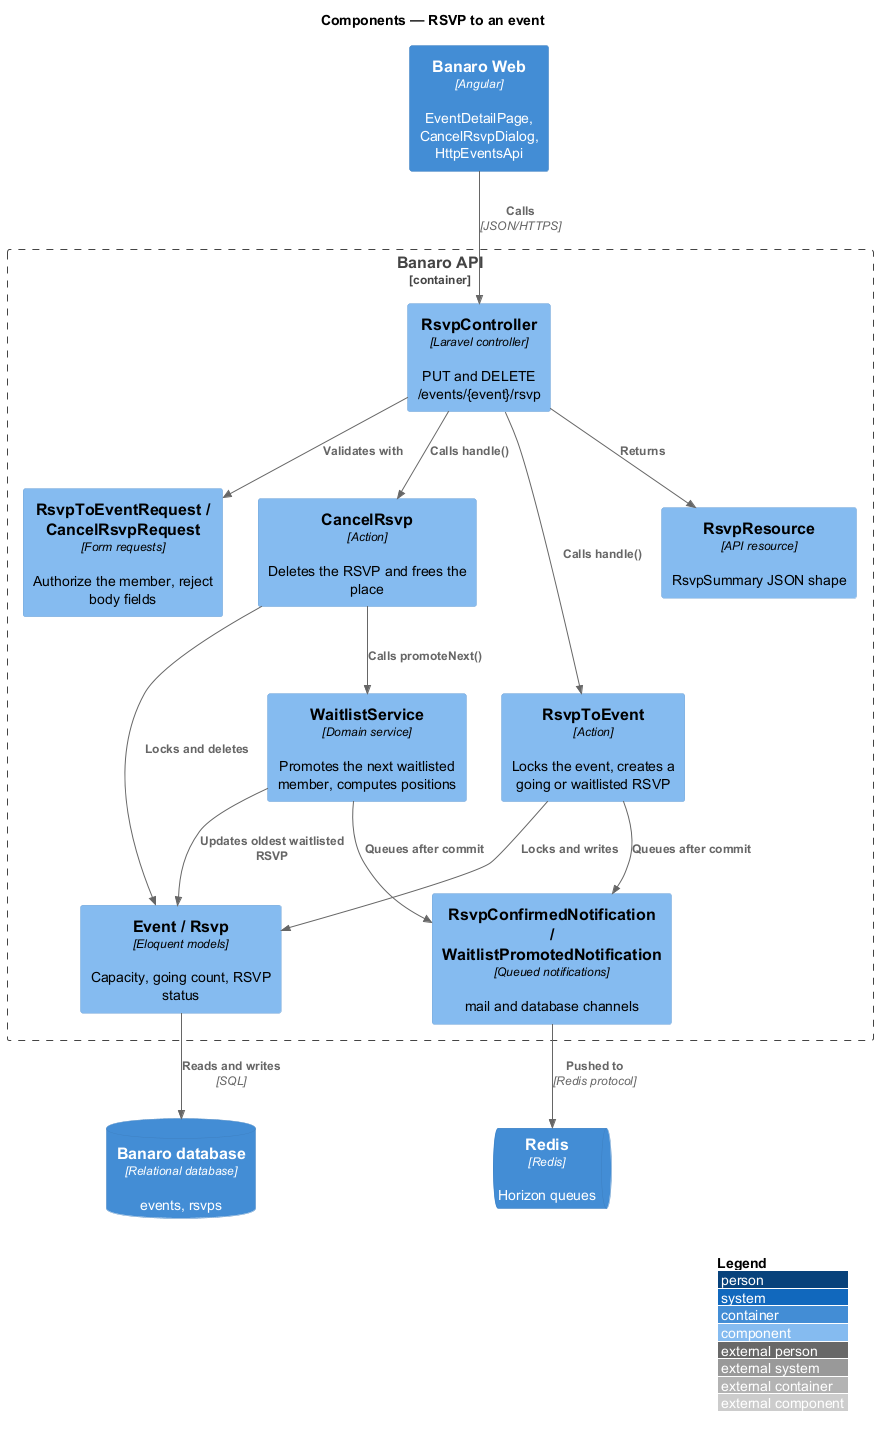

The diagram above was rendered by PlantUML. Its source (embedded in the PNG):
@startuml
!include <C4/C4_Component>
LAYOUT_WITH_LEGEND()
title Components — RSVP to an event

Container(web, "Banaro Web", "Angular", "EventDetailPage, CancelRsvpDialog, HttpEventsApi")
ContainerDb(db, "Banaro database", "Relational database", "events, rsvps")
ContainerQueue(redis, "Redis", "Redis", "Horizon queues")

Container_Boundary(api, "Banaro API") {
  Component(ctrl, "RsvpController", "Laravel controller", "PUT and DELETE /events/{event}/rsvp")
  Component(req, "RsvpToEventRequest / CancelRsvpRequest", "Form requests", "Authorize the member, reject body fields")
  Component(rsvp, "RsvpToEvent", "Action", "Locks the event, creates a going or waitlisted RSVP")
  Component(cancel, "CancelRsvp", "Action", "Deletes the RSVP and frees the place")
  Component(waitlist, "WaitlistService", "Domain service", "Promotes the next waitlisted member, computes positions")
  Component(models, "Event / Rsvp", "Eloquent models", "Capacity, going count, RSVP status")
  Component(resource, "RsvpResource", "API resource", "RsvpSummary JSON shape")
  Component(notify, "RsvpConfirmedNotification / WaitlistPromotedNotification", "Queued notifications", "mail and database channels")
}

Rel(web, ctrl, "Calls", "JSON/HTTPS")
Rel(ctrl, req, "Validates with")
Rel(ctrl, rsvp, "Calls handle()")
Rel(ctrl, cancel, "Calls handle()")
Rel(ctrl, resource, "Returns")
Rel(rsvp, models, "Locks and writes")
Rel(cancel, models, "Locks and deletes")
Rel(cancel, waitlist, "Calls promoteNext()")
Rel(waitlist, models, "Updates oldest waitlisted RSVP")
Rel(rsvp, notify, "Queues after commit")
Rel(waitlist, notify, "Queues after commit")
Rel(models, db, "Reads and writes", "SQL")
Rel(notify, redis, "Pushed to", "Redis protocol")
@enduml